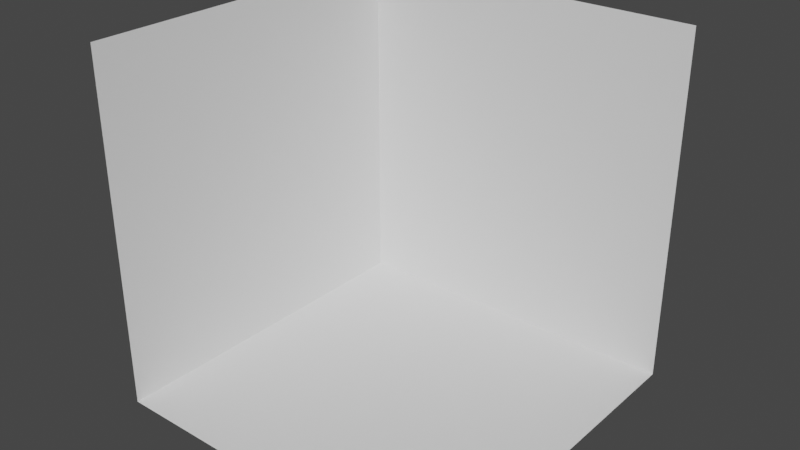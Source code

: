 # Source: wall_corner.blend  (saved by Blender 3.5.10; exported with 4.5.12 LTS)
import bpy
from mathutils import Matrix  # noqa: F401  (used for matrix-valued properties, if any)

bpy.ops.wm.read_factory_settings(use_empty=True)
scene = bpy.context.scene
scene.name = 'Scene'

# ---- collections
col_collection = bpy.data.collections.new('Collection'); scene.collection.children.link(col_collection)

# ---- materials (node trees are filled in below, after node groups)
mat_material = bpy.data.materials.new('Material')
mat_material.alpha_threshold = 0.0
mat_material.use_transparent_shadow = False
mat_material.roughness = 0.5
mat_material.line_color = (0.0, 0.0, 0.0, 1.0)

# ---- material node trees
mat_material.use_nodes = True; mat_material.node_tree.nodes.clear()
_N = mat_material.node_tree.nodes; _L = mat_material.node_tree.links
n0 = _N.new('ShaderNodeOutputMaterial'); n0.name = 'Material Output'; n0.location = (300, 300)
n1 = _N.new('ShaderNodeBsdfPrincipled'); n1.name = 'Principled BSDF'; n1.location = (10, 300)
n1.distribution = 'GGX'
n1.subsurface_method = 'RANDOM_WALK_SKIN'
n1.inputs[3].default_value = 1.45
n1.inputs[27].default_value = (0.0, 0.0, 0.0, 1.0)
n1.inputs[28].default_value = 1.0
_L.new(n1.outputs[0], n0.inputs[0])
n0.is_active_output = True

# ---- world
world_world = bpy.data.worlds.new('World'); scene.world = world_world
world_world.use_nodes = True; world_world.node_tree.nodes.clear()
_N = world_world.node_tree.nodes; _L = world_world.node_tree.links
n0 = _N.new('ShaderNodeOutputWorld'); n0.name = 'World Output'; n0.location = (300, 300)
n1 = _N.new('ShaderNodeBackground'); n1.name = 'Background'; n1.location = (10, 300)
n1.inputs[0].default_value = (0.05088, 0.05088, 0.05088, 1.0)
_L.new(n1.outputs[0], n0.inputs[0])
n0.is_active_output = True
world_world.color = (0.05088, 0.05088, 0.05088)
world_world.use_sun_shadow = False
world_world.sun_shadow_jitter_overblur = 0.0

# ---- meshes
me_cube = bpy.data.meshes.new('Cube')
me_cube.from_pydata([(0.5, 0.5, 1.0), (0.5, 0.5, 0.0), (0.5, -0.5, 0.0), (-0.5, 0.5, 1.0), (-0.5, 0.5, 0.0), (-0.5, -0.5, 1.0), (-0.5, -0.5, 0.0), (-0.5, 0.5, 0.0), (-0.5, -0.5, 0.0), (0.5, 0.5, 0.0)], [], [(8, 5, 3, 7), (4, 9, 2, 6), (7, 3, 0, 1)])
_uv = me_cube.uv_layers.new(name='UVMap')
_uv.uv.foreach_set('vector', [0.375, 0.0, 0.625, 0.0, 0.625, 0.25, 0.375, 0.25, 0.125, 0.5, 0.375, 0.5, 0.375, 0.75, 0.125, 0.75, 0.375, 0.25, 0.625, 0.25, 0.625, 0.5, 0.375, 0.5])
_ca = me_cube.color_attributes.new('Attribute', 'BYTE_COLOR', 'CORNER')
_ca.data.foreach_set('color', [1.0, 0.0, 0.001518, 1.0, 1.0, 0.0, 0.001518, 1.0, 1.0, 0.0, 0.001518, 1.0, 1.0, 0.0, 0.001518, 1.0, 0.01681, 0.0, 1.0, 1.0, 0.01681, 0.0, 1.0, 1.0, 0.01681, 0.0, 1.0, 1.0, 0.01681, 0.0, 1.0, 1.0, 1.0, 0.0, 0.001518, 1.0, 1.0, 0.0, 0.001518, 1.0, 1.0, 0.0, 0.001518, 1.0, 1.0, 0.0, 0.001518, 1.0])
me_cube.materials.append(mat_material)
me_cube.use_mirror_vertex_groups = False
me_cube.update()

# ---- objects
ob_wallcorner = bpy.data.objects.new('WallCorner', me_cube)

# ---- transforms, parenting, visibility, modifiers, constraints
ob_wallcorner.location = (0.0, 0.0, 0.0)
ob_wallcorner.lock_rotations_4d = False
ob_wallcorner.empty_display_type = 'ARROWS'
ob_wallcorner.lineart.crease_threshold = 0.0

# ---- collection membership
col_collection.objects.link(ob_wallcorner)

# ---- scene / render settings (as saved in the file)
scene.frame_start = 1; scene.frame_end = 250; scene.frame_set(1)
scene.render.engine = 'BLENDER_EEVEE_NEXT'
scene.cycles.sampling_pattern = 'TABULATED_SOBOL'
scene.view_settings.view_transform = 'Filmic'
bpy.context.view_layer.update()

# ---- added for rendering (the .blend has no active camera and no usable light): camera, sun
cam_auto = bpy.data.cameras.new('AutoCamera')
cam_auto.lens = 50.0
cam_auto.sensor_width = 36.0
cam_auto.clip_end = 1000.0
ob_auto_camera = bpy.data.objects.new('AutoCamera', cam_auto)
scene.collection.objects.link(ob_auto_camera)
ob_auto_camera.location = (1.60254, -1.92304, 1.78203)
ob_auto_camera.rotation_euler = (1.09748, -7.21219e-08, 0.694738)
scene.camera = ob_auto_camera
light_auto_sun = bpy.data.lights.new('AutoSun', 'SUN')
light_auto_sun.energy = 3.0
light_auto_sun.angle = 0.0523599
ob_auto_sun = bpy.data.objects.new('AutoSun', light_auto_sun)
scene.collection.objects.link(ob_auto_sun)
ob_auto_sun.rotation_euler = (0.872665, 0.174533, 0.523599)
bpy.context.view_layer.update()
